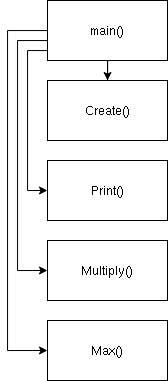

The diagram above was exported from draw.io. Its source (the exported page's mxGraphModel, read from the mxfile embedded in the PNG):
<mxGraphModel dx="495" dy="653" grid="1" gridSize="10" guides="1" tooltips="1" connect="1" arrows="1" fold="1" page="1" pageScale="1" pageWidth="850" pageHeight="1100" math="0" shadow="0">
  <root>
    <mxCell id="0" />
    <mxCell id="1" parent="0" />
    <mxCell id="AD9b6nRmp_NC0rAJJvhk-6" style="edgeStyle=orthogonalEdgeStyle;rounded=0;orthogonalLoop=1;jettySize=auto;html=1;" edge="1" parent="1" source="AD9b6nRmp_NC0rAJJvhk-1" target="AD9b6nRmp_NC0rAJJvhk-2">
      <mxGeometry relative="1" as="geometry" />
    </mxCell>
    <mxCell id="AD9b6nRmp_NC0rAJJvhk-8" style="edgeStyle=orthogonalEdgeStyle;rounded=0;orthogonalLoop=1;jettySize=auto;html=1;entryX=0;entryY=0.5;entryDx=0;entryDy=0;" edge="1" parent="1" source="AD9b6nRmp_NC0rAJJvhk-1" target="AD9b6nRmp_NC0rAJJvhk-3">
      <mxGeometry relative="1" as="geometry">
        <Array as="points">
          <mxPoint x="100" y="270" />
          <mxPoint x="100" y="410" />
        </Array>
      </mxGeometry>
    </mxCell>
    <mxCell id="AD9b6nRmp_NC0rAJJvhk-9" style="edgeStyle=orthogonalEdgeStyle;rounded=0;orthogonalLoop=1;jettySize=auto;html=1;entryX=0;entryY=0.5;entryDx=0;entryDy=0;" edge="1" parent="1" source="AD9b6nRmp_NC0rAJJvhk-1" target="AD9b6nRmp_NC0rAJJvhk-4">
      <mxGeometry relative="1" as="geometry">
        <Array as="points">
          <mxPoint x="90" y="260" />
          <mxPoint x="90" y="490" />
        </Array>
      </mxGeometry>
    </mxCell>
    <mxCell id="AD9b6nRmp_NC0rAJJvhk-10" style="edgeStyle=orthogonalEdgeStyle;rounded=0;orthogonalLoop=1;jettySize=auto;html=1;entryX=0;entryY=0.5;entryDx=0;entryDy=0;" edge="1" parent="1" source="AD9b6nRmp_NC0rAJJvhk-1" target="AD9b6nRmp_NC0rAJJvhk-5">
      <mxGeometry relative="1" as="geometry">
        <Array as="points">
          <mxPoint x="80" y="250" />
          <mxPoint x="80" y="570" />
        </Array>
      </mxGeometry>
    </mxCell>
    <mxCell id="AD9b6nRmp_NC0rAJJvhk-1" value="main()" style="whiteSpace=wrap;html=1;" vertex="1" parent="1">
      <mxGeometry x="120" y="220" width="120" height="60" as="geometry" />
    </mxCell>
    <mxCell id="AD9b6nRmp_NC0rAJJvhk-2" value="Create()" style="whiteSpace=wrap;html=1;" vertex="1" parent="1">
      <mxGeometry x="120" y="300" width="120" height="60" as="geometry" />
    </mxCell>
    <mxCell id="AD9b6nRmp_NC0rAJJvhk-3" value="Print()" style="whiteSpace=wrap;html=1;" vertex="1" parent="1">
      <mxGeometry x="120" y="380" width="120" height="60" as="geometry" />
    </mxCell>
    <mxCell id="AD9b6nRmp_NC0rAJJvhk-4" value="Multiply()" style="whiteSpace=wrap;html=1;" vertex="1" parent="1">
      <mxGeometry x="120" y="460" width="120" height="60" as="geometry" />
    </mxCell>
    <mxCell id="AD9b6nRmp_NC0rAJJvhk-5" value="Max()" style="whiteSpace=wrap;html=1;" vertex="1" parent="1">
      <mxGeometry x="120" y="540" width="120" height="60" as="geometry" />
    </mxCell>
  </root>
</mxGraphModel>